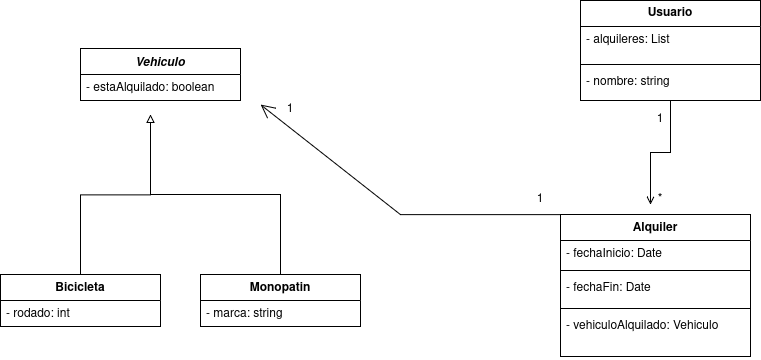

The diagram above was exported from draw.io. Its source (the exported page's mxGraphModel, read from the mxfile embedded in the PNG):
<mxGraphModel dx="1316" dy="1877" grid="1" gridSize="10" guides="1" tooltips="1" connect="1" arrows="1" fold="1" page="1" pageScale="1" pageWidth="850" pageHeight="1100" math="0" shadow="0">
  <root>
    <mxCell id="0" />
    <mxCell id="1" parent="0" />
    <mxCell id="l_IFtQW_1t3wQ15TlRZK-1" parent="1" style="swimlane;fontStyle=1;align=center;verticalAlign=top;childLayout=stackLayout;horizontal=1;startSize=26;horizontalStack=0;resizeParent=1;resizeParentMax=0;resizeLast=0;collapsible=1;marginBottom=0;whiteSpace=wrap;html=1;" value="&lt;i&gt;Vehiculo&lt;/i&gt;" vertex="1">
      <mxGeometry height="52" width="160" x="90" y="24" as="geometry" />
    </mxCell>
    <mxCell id="l_IFtQW_1t3wQ15TlRZK-2" parent="l_IFtQW_1t3wQ15TlRZK-1" style="text;strokeColor=none;fillColor=none;align=left;verticalAlign=top;spacingLeft=4;spacingRight=4;overflow=hidden;rotatable=0;points=[[0,0.5],[1,0.5]];portConstraint=eastwest;whiteSpace=wrap;html=1;" value="- estaAlquilado: boolean" vertex="1">
      <mxGeometry height="26" width="160" y="26" as="geometry" />
    </mxCell>
    <mxCell id="l_IFtQW_1t3wQ15TlRZK-52" edge="1" parent="1" source="l_IFtQW_1t3wQ15TlRZK-5" style="edgeStyle=orthogonalEdgeStyle;rounded=0;orthogonalLoop=1;jettySize=auto;html=1;exitX=0.5;exitY=0;exitDx=0;exitDy=0;endArrow=block;endFill=0;">
      <mxGeometry relative="1" as="geometry">
        <mxPoint x="160" y="90" as="targetPoint" />
      </mxGeometry>
    </mxCell>
    <mxCell id="l_IFtQW_1t3wQ15TlRZK-5" parent="1" style="swimlane;fontStyle=1;align=center;verticalAlign=top;childLayout=stackLayout;horizontal=1;startSize=26;horizontalStack=0;resizeParent=1;resizeParentMax=0;resizeLast=0;collapsible=1;marginBottom=0;whiteSpace=wrap;html=1;" value="&lt;div&gt;Bicicleta&lt;/div&gt;&lt;div&gt;&lt;br&gt;&lt;/div&gt;" vertex="1">
      <mxGeometry height="52" width="160" x="10" y="250" as="geometry" />
    </mxCell>
    <mxCell id="l_IFtQW_1t3wQ15TlRZK-6" parent="l_IFtQW_1t3wQ15TlRZK-5" style="text;strokeColor=none;fillColor=none;align=left;verticalAlign=top;spacingLeft=4;spacingRight=4;overflow=hidden;rotatable=0;points=[[0,0.5],[1,0.5]];portConstraint=eastwest;whiteSpace=wrap;html=1;" value="- rodado: int" vertex="1">
      <mxGeometry height="26" width="160" y="26" as="geometry" />
    </mxCell>
    <mxCell id="l_IFtQW_1t3wQ15TlRZK-53" edge="1" parent="1" source="l_IFtQW_1t3wQ15TlRZK-9" style="edgeStyle=orthogonalEdgeStyle;rounded=0;orthogonalLoop=1;jettySize=auto;html=1;endArrow=none;endFill=0;">
      <mxGeometry relative="1" as="geometry">
        <Array as="points">
          <mxPoint x="290" y="170" />
          <mxPoint x="160" y="170" />
        </Array>
        <mxPoint x="160" y="100" as="targetPoint" />
      </mxGeometry>
    </mxCell>
    <mxCell id="l_IFtQW_1t3wQ15TlRZK-9" parent="1" style="swimlane;fontStyle=1;align=center;verticalAlign=top;childLayout=stackLayout;horizontal=1;startSize=26;horizontalStack=0;resizeParent=1;resizeParentMax=0;resizeLast=0;collapsible=1;marginBottom=0;whiteSpace=wrap;html=1;" value="&lt;div&gt;Monopatin&lt;/div&gt;&lt;div&gt;&lt;br&gt;&lt;/div&gt;" vertex="1">
      <mxGeometry height="52" width="160" x="210" y="250" as="geometry" />
    </mxCell>
    <mxCell id="l_IFtQW_1t3wQ15TlRZK-10" parent="l_IFtQW_1t3wQ15TlRZK-9" style="text;strokeColor=none;fillColor=none;align=left;verticalAlign=top;spacingLeft=4;spacingRight=4;overflow=hidden;rotatable=0;points=[[0,0.5],[1,0.5]];portConstraint=eastwest;whiteSpace=wrap;html=1;" value="- marca: string" vertex="1">
      <mxGeometry height="26" width="160" y="26" as="geometry" />
    </mxCell>
    <mxCell id="l_IFtQW_1t3wQ15TlRZK-17" parent="1" style="swimlane;fontStyle=0;childLayout=stackLayout;horizontal=1;startSize=26;fillColor=none;horizontalStack=0;resizeParent=1;resizeParentMax=0;resizeLast=0;collapsible=1;marginBottom=0;whiteSpace=wrap;html=1;" value="&lt;b&gt;Usuario&lt;/b&gt;" vertex="1">
      <mxGeometry height="100" width="180" x="590" y="-24" as="geometry" />
    </mxCell>
    <mxCell id="l_IFtQW_1t3wQ15TlRZK-18" parent="l_IFtQW_1t3wQ15TlRZK-17" style="text;strokeColor=none;fillColor=none;align=left;verticalAlign=top;spacingLeft=4;spacingRight=4;overflow=hidden;rotatable=0;points=[[0,0.5],[1,0.5]];portConstraint=eastwest;whiteSpace=wrap;html=1;" value="- alquileres: List" vertex="1">
      <mxGeometry height="34" width="180" y="26" as="geometry" />
    </mxCell>
    <mxCell id="l_IFtQW_1t3wQ15TlRZK-57" parent="l_IFtQW_1t3wQ15TlRZK-17" style="line;strokeWidth=1;fillColor=none;align=left;verticalAlign=middle;spacingTop=-1;spacingLeft=3;spacingRight=3;rotatable=0;labelPosition=right;points=[];portConstraint=eastwest;strokeColor=inherit;" value="" vertex="1">
      <mxGeometry height="8" width="180" y="60" as="geometry" />
    </mxCell>
    <mxCell id="l_IFtQW_1t3wQ15TlRZK-56" parent="l_IFtQW_1t3wQ15TlRZK-17" style="text;strokeColor=none;fillColor=none;align=left;verticalAlign=top;spacingLeft=4;spacingRight=4;overflow=hidden;rotatable=0;points=[[0,0.5],[1,0.5]];portConstraint=eastwest;whiteSpace=wrap;html=1;" value="- nombre: string" vertex="1">
      <mxGeometry height="32" width="180" y="68" as="geometry" />
    </mxCell>
    <mxCell id="l_IFtQW_1t3wQ15TlRZK-21" parent="1" style="swimlane;fontStyle=1;align=center;verticalAlign=top;childLayout=stackLayout;horizontal=1;startSize=26;horizontalStack=0;resizeParent=1;resizeParentMax=0;resizeLast=0;collapsible=1;marginBottom=0;whiteSpace=wrap;html=1;" value="Alquiler" vertex="1">
      <mxGeometry height="142" width="190" x="570" y="190" as="geometry" />
    </mxCell>
    <mxCell id="l_IFtQW_1t3wQ15TlRZK-22" parent="l_IFtQW_1t3wQ15TlRZK-21" style="text;strokeColor=none;fillColor=none;align=left;verticalAlign=top;spacingLeft=4;spacingRight=4;overflow=hidden;rotatable=0;points=[[0,0.5],[1,0.5]];portConstraint=eastwest;whiteSpace=wrap;html=1;" value="- fechaInicio: Date" vertex="1">
      <mxGeometry height="26" width="190" y="26" as="geometry" />
    </mxCell>
    <mxCell id="l_IFtQW_1t3wQ15TlRZK-23" parent="l_IFtQW_1t3wQ15TlRZK-21" style="line;strokeWidth=1;fillColor=none;align=left;verticalAlign=middle;spacingTop=-1;spacingLeft=3;spacingRight=3;rotatable=0;labelPosition=right;points=[];portConstraint=eastwest;strokeColor=inherit;" value="" vertex="1">
      <mxGeometry height="8" width="190" y="52" as="geometry" />
    </mxCell>
    <mxCell id="l_IFtQW_1t3wQ15TlRZK-24" parent="l_IFtQW_1t3wQ15TlRZK-21" style="text;strokeColor=none;fillColor=none;align=left;verticalAlign=top;spacingLeft=4;spacingRight=4;overflow=hidden;rotatable=0;points=[[0,0.5],[1,0.5]];portConstraint=eastwest;whiteSpace=wrap;html=1;" value="- fechaFin: Date" vertex="1">
      <mxGeometry height="30" width="190" y="60" as="geometry" />
    </mxCell>
    <mxCell id="l_IFtQW_1t3wQ15TlRZK-33" parent="l_IFtQW_1t3wQ15TlRZK-21" style="line;strokeWidth=1;fillColor=none;align=left;verticalAlign=middle;spacingTop=-1;spacingLeft=3;spacingRight=3;rotatable=0;labelPosition=right;points=[];portConstraint=eastwest;strokeColor=inherit;" value="" vertex="1">
      <mxGeometry height="8" width="190" y="90" as="geometry" />
    </mxCell>
    <mxCell id="l_IFtQW_1t3wQ15TlRZK-38" parent="l_IFtQW_1t3wQ15TlRZK-21" style="text;strokeColor=none;fillColor=none;align=left;verticalAlign=top;spacingLeft=4;spacingRight=4;overflow=hidden;rotatable=0;points=[[0,0.5],[1,0.5]];portConstraint=eastwest;whiteSpace=wrap;html=1;" value="- vehiculoAlquilado: Vehiculo" vertex="1">
      <mxGeometry height="44" width="190" y="98" as="geometry" />
    </mxCell>
    <mxCell id="l_IFtQW_1t3wQ15TlRZK-39" edge="1" parent="1" source="l_IFtQW_1t3wQ15TlRZK-21" style="endArrow=open;endSize=12;html=1;rounded=0;exitX=0;exitY=0;exitDx=0;exitDy=0;endFill=0;" value="">
      <mxGeometry relative="1" width="160" as="geometry">
        <Array as="points">
          <mxPoint x="410" y="190" />
        </Array>
        <mxPoint x="440" y="260" as="sourcePoint" />
        <mxPoint x="270" y="80" as="targetPoint" />
      </mxGeometry>
    </mxCell>
    <mxCell id="l_IFtQW_1t3wQ15TlRZK-48" edge="1" parent="1" source="l_IFtQW_1t3wQ15TlRZK-17" style="edgeStyle=orthogonalEdgeStyle;rounded=0;orthogonalLoop=1;jettySize=auto;html=1;endArrow=open;endFill=0;exitX=0.5;exitY=1;exitDx=0;exitDy=0;" value="">
      <mxGeometry relative="1" as="geometry">
        <mxPoint x="660" y="124" as="sourcePoint" />
        <mxPoint x="660" y="180" as="targetPoint" />
      </mxGeometry>
    </mxCell>
    <mxCell id="l_IFtQW_1t3wQ15TlRZK-49" parent="1" style="text;html=1;whiteSpace=wrap;strokeColor=none;fillColor=none;align=center;verticalAlign=middle;rounded=0;" value="1" vertex="1">
      <mxGeometry height="30" width="60" x="640" y="80" as="geometry" />
    </mxCell>
    <mxCell id="l_IFtQW_1t3wQ15TlRZK-51" parent="1" style="text;html=1;whiteSpace=wrap;strokeColor=none;fillColor=none;align=center;verticalAlign=middle;rounded=0;" value="*" vertex="1">
      <mxGeometry height="30" width="60" x="640" y="160" as="geometry" />
    </mxCell>
    <mxCell id="l_IFtQW_1t3wQ15TlRZK-59" parent="1" style="text;html=1;whiteSpace=wrap;strokeColor=none;fillColor=none;align=center;verticalAlign=middle;rounded=0;" value="1" vertex="1">
      <mxGeometry height="30" width="60" x="270" y="70" as="geometry" />
    </mxCell>
    <mxCell id="l_IFtQW_1t3wQ15TlRZK-60" parent="1" style="text;html=1;whiteSpace=wrap;strokeColor=none;fillColor=none;align=center;verticalAlign=middle;rounded=0;" value="1" vertex="1">
      <mxGeometry height="30" width="60" x="520" y="160" as="geometry" />
    </mxCell>
  </root>
</mxGraphModel>